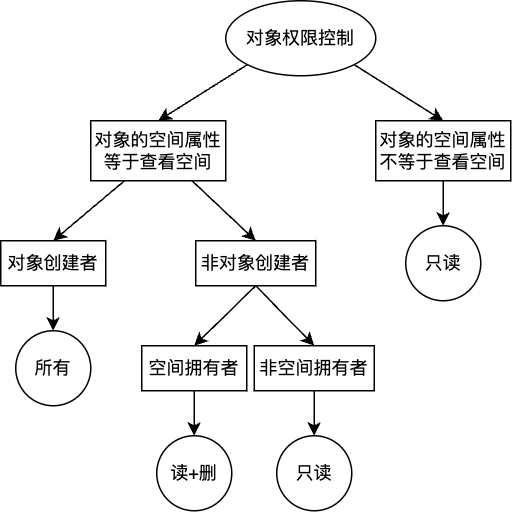

The diagram above was exported from draw.io. Its source (the exported page's mxGraphModel, read from the mxfile embedded in the PNG):
<mxGraphModel dx="756" dy="431" grid="1" gridSize="10" guides="1" tooltips="1" connect="1" arrows="1" fold="1" page="1" pageScale="1" pageWidth="850" pageHeight="1100" math="0" shadow="0">
  <root>
    <mxCell id="0" />
    <mxCell id="1" parent="0" />
    <mxCell id="r-icBA4HxH0T6llhHkAt-4" value="对象的空间属性等于查看空间" style="rounded=0;whiteSpace=wrap;html=1;" vertex="1" parent="1">
      <mxGeometry x="300" y="160" width="90" height="40" as="geometry" />
    </mxCell>
    <mxCell id="r-icBA4HxH0T6llhHkAt-20" value="" style="edgeStyle=orthogonalEdgeStyle;rounded=0;orthogonalLoop=1;jettySize=auto;html=1;" edge="1" parent="1" source="r-icBA4HxH0T6llhHkAt-6" target="r-icBA4HxH0T6llhHkAt-19">
      <mxGeometry relative="1" as="geometry" />
    </mxCell>
    <mxCell id="r-icBA4HxH0T6llhHkAt-6" value="对象的空间属性不等于查看空间" style="rounded=0;whiteSpace=wrap;html=1;" vertex="1" parent="1">
      <mxGeometry x="490" y="160" width="90" height="40" as="geometry" />
    </mxCell>
    <mxCell id="r-icBA4HxH0T6llhHkAt-9" value="对象权限控制" style="ellipse;whiteSpace=wrap;html=1;" vertex="1" parent="1">
      <mxGeometry x="390" y="80" width="100" height="50" as="geometry" />
    </mxCell>
    <mxCell id="r-icBA4HxH0T6llhHkAt-11" value="对象创建者" style="rounded=0;whiteSpace=wrap;html=1;" vertex="1" parent="1">
      <mxGeometry x="240" y="240" width="70" height="30" as="geometry" />
    </mxCell>
    <mxCell id="r-icBA4HxH0T6llhHkAt-12" value="非对象创建者" style="rounded=0;whiteSpace=wrap;html=1;" vertex="1" parent="1">
      <mxGeometry x="370" y="240" width="80" height="30" as="geometry" />
    </mxCell>
    <mxCell id="r-icBA4HxH0T6llhHkAt-19" value="只读" style="ellipse;whiteSpace=wrap;html=1;aspect=fixed;" vertex="1" parent="1">
      <mxGeometry x="510" y="230" width="50" height="50" as="geometry" />
    </mxCell>
    <mxCell id="r-icBA4HxH0T6llhHkAt-27" value="空间拥有者" style="rounded=0;whiteSpace=wrap;html=1;" vertex="1" parent="1">
      <mxGeometry x="334" y="310" width="70" height="30" as="geometry" />
    </mxCell>
    <mxCell id="r-icBA4HxH0T6llhHkAt-28" value="非空间拥有者" style="rounded=0;whiteSpace=wrap;html=1;" vertex="1" parent="1">
      <mxGeometry x="409" y="310" width="80" height="30" as="geometry" />
    </mxCell>
    <mxCell id="r-icBA4HxH0T6llhHkAt-29" value="所有" style="ellipse;whiteSpace=wrap;html=1;aspect=fixed;" vertex="1" parent="1">
      <mxGeometry x="250" y="300" width="50" height="50" as="geometry" />
    </mxCell>
    <mxCell id="r-icBA4HxH0T6llhHkAt-30" value="读+删" style="ellipse;whiteSpace=wrap;html=1;aspect=fixed;" vertex="1" parent="1">
      <mxGeometry x="344" y="370" width="50" height="50" as="geometry" />
    </mxCell>
    <mxCell id="r-icBA4HxH0T6llhHkAt-31" value="只读" style="ellipse;whiteSpace=wrap;html=1;aspect=fixed;" vertex="1" parent="1">
      <mxGeometry x="424" y="370" width="50" height="50" as="geometry" />
    </mxCell>
    <mxCell id="EhDDanzwNMXgFN1LDCZn-1" value="" style="endArrow=classic;html=1;rounded=0;exitX=0;exitY=1;exitDx=0;exitDy=0;entryX=0.5;entryY=0;entryDx=0;entryDy=0;" edge="1" parent="1" source="r-icBA4HxH0T6llhHkAt-9" target="r-icBA4HxH0T6llhHkAt-4">
      <mxGeometry width="50" height="50" relative="1" as="geometry">
        <mxPoint x="260" y="190" as="sourcePoint" />
        <mxPoint x="310" y="140" as="targetPoint" />
      </mxGeometry>
    </mxCell>
    <mxCell id="EhDDanzwNMXgFN1LDCZn-2" value="" style="endArrow=classic;html=1;rounded=0;exitX=1;exitY=1;exitDx=0;exitDy=0;entryX=0.5;entryY=0;entryDx=0;entryDy=0;" edge="1" parent="1" source="r-icBA4HxH0T6llhHkAt-9" target="r-icBA4HxH0T6llhHkAt-6">
      <mxGeometry width="50" height="50" relative="1" as="geometry">
        <mxPoint x="410" y="134" as="sourcePoint" />
        <mxPoint x="355" y="170" as="targetPoint" />
      </mxGeometry>
    </mxCell>
    <mxCell id="EhDDanzwNMXgFN1LDCZn-3" value="" style="endArrow=classic;html=1;rounded=0;exitX=0.25;exitY=1;exitDx=0;exitDy=0;entryX=0.5;entryY=0;entryDx=0;entryDy=0;" edge="1" parent="1" source="r-icBA4HxH0T6llhHkAt-4" target="r-icBA4HxH0T6llhHkAt-11">
      <mxGeometry width="50" height="50" relative="1" as="geometry">
        <mxPoint x="420" y="144" as="sourcePoint" />
        <mxPoint x="365" y="180" as="targetPoint" />
      </mxGeometry>
    </mxCell>
    <mxCell id="EhDDanzwNMXgFN1LDCZn-4" value="" style="endArrow=classic;html=1;rounded=0;exitX=0.75;exitY=1;exitDx=0;exitDy=0;entryX=0.5;entryY=0;entryDx=0;entryDy=0;" edge="1" parent="1" source="r-icBA4HxH0T6llhHkAt-4" target="r-icBA4HxH0T6llhHkAt-12">
      <mxGeometry width="50" height="50" relative="1" as="geometry">
        <mxPoint x="430" y="154" as="sourcePoint" />
        <mxPoint x="375" y="190" as="targetPoint" />
      </mxGeometry>
    </mxCell>
    <mxCell id="EhDDanzwNMXgFN1LDCZn-5" value="" style="endArrow=classic;html=1;rounded=0;exitX=0.5;exitY=1;exitDx=0;exitDy=0;entryX=0.5;entryY=0;entryDx=0;entryDy=0;" edge="1" parent="1" source="r-icBA4HxH0T6llhHkAt-11" target="r-icBA4HxH0T6llhHkAt-29">
      <mxGeometry width="50" height="50" relative="1" as="geometry">
        <mxPoint x="440" y="164" as="sourcePoint" />
        <mxPoint x="385" y="200" as="targetPoint" />
      </mxGeometry>
    </mxCell>
    <mxCell id="EhDDanzwNMXgFN1LDCZn-6" value="" style="endArrow=classic;html=1;rounded=0;exitX=0.5;exitY=1;exitDx=0;exitDy=0;entryX=0.5;entryY=0;entryDx=0;entryDy=0;" edge="1" parent="1" source="r-icBA4HxH0T6llhHkAt-12" target="r-icBA4HxH0T6llhHkAt-27">
      <mxGeometry width="50" height="50" relative="1" as="geometry">
        <mxPoint x="450" y="174" as="sourcePoint" />
        <mxPoint x="395" y="210" as="targetPoint" />
      </mxGeometry>
    </mxCell>
    <mxCell id="EhDDanzwNMXgFN1LDCZn-7" value="" style="endArrow=classic;html=1;rounded=0;entryX=0.5;entryY=0;entryDx=0;entryDy=0;" edge="1" parent="1" target="r-icBA4HxH0T6llhHkAt-28">
      <mxGeometry width="50" height="50" relative="1" as="geometry">
        <mxPoint x="410" y="270" as="sourcePoint" />
        <mxPoint x="405" y="220" as="targetPoint" />
      </mxGeometry>
    </mxCell>
    <mxCell id="EhDDanzwNMXgFN1LDCZn-8" value="" style="endArrow=classic;html=1;rounded=0;exitX=0.5;exitY=1;exitDx=0;exitDy=0;entryX=0.5;entryY=0;entryDx=0;entryDy=0;" edge="1" parent="1" source="r-icBA4HxH0T6llhHkAt-27" target="r-icBA4HxH0T6llhHkAt-30">
      <mxGeometry width="50" height="50" relative="1" as="geometry">
        <mxPoint x="464" y="194" as="sourcePoint" />
        <mxPoint x="409" y="230" as="targetPoint" />
      </mxGeometry>
    </mxCell>
    <mxCell id="EhDDanzwNMXgFN1LDCZn-9" value="" style="endArrow=classic;html=1;rounded=0;exitX=0.5;exitY=1;exitDx=0;exitDy=0;" edge="1" parent="1" source="r-icBA4HxH0T6llhHkAt-28" target="r-icBA4HxH0T6llhHkAt-31">
      <mxGeometry width="50" height="50" relative="1" as="geometry">
        <mxPoint x="474" y="204" as="sourcePoint" />
        <mxPoint x="419" y="240" as="targetPoint" />
      </mxGeometry>
    </mxCell>
  </root>
</mxGraphModel>